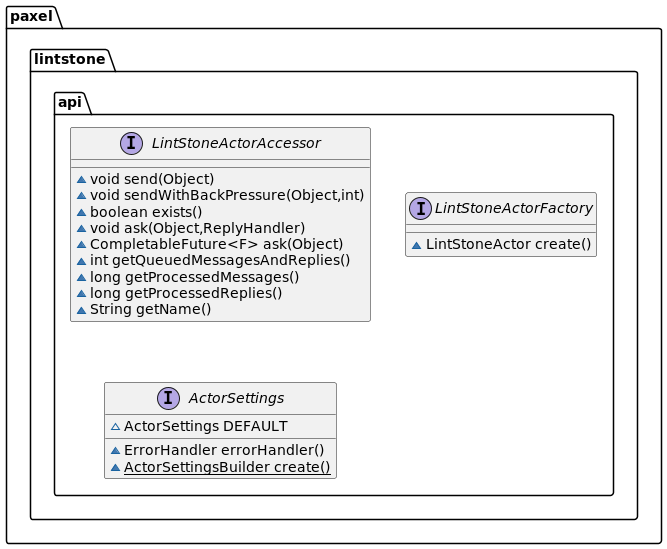

The diagram above was rendered by PlantUML. Its source (embedded in the PNG):
@startuml
interface paxel.lintstone.api.LintStoneActorAccessor {
~ void send(Object)
~ void sendWithBackPressure(Object,int)
~ boolean exists()
~ void ask(Object,ReplyHandler)
~ CompletableFuture<F> ask(Object)
~ int getQueuedMessagesAndReplies()
~ long getProcessedMessages()
~ long getProcessedReplies()
~ String getName()
}
interface paxel.lintstone.api.LintStoneActorFactory {
~ LintStoneActor create()
}
interface paxel.lintstone.api.ActorSettings {
~ ActorSettings DEFAULT
~ ErrorHandler errorHandler()
~ {static} ActorSettingsBuilder create()
}
@enduml